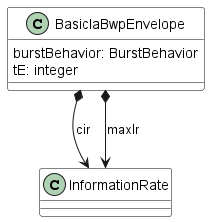

The diagram above was rendered by PlantUML. Its source (embedded in the PNG):
@startuml
skinparam {
    ClassBackgroundColor White
    ClassBorderColor Black
}
class BasicIaBwpEnvelope {

    burstBehavior: BurstBehavior
    tE: integer
}

BasicIaBwpEnvelope *--> InformationRate : cir
BasicIaBwpEnvelope *--> InformationRate : maxIr



@enduml